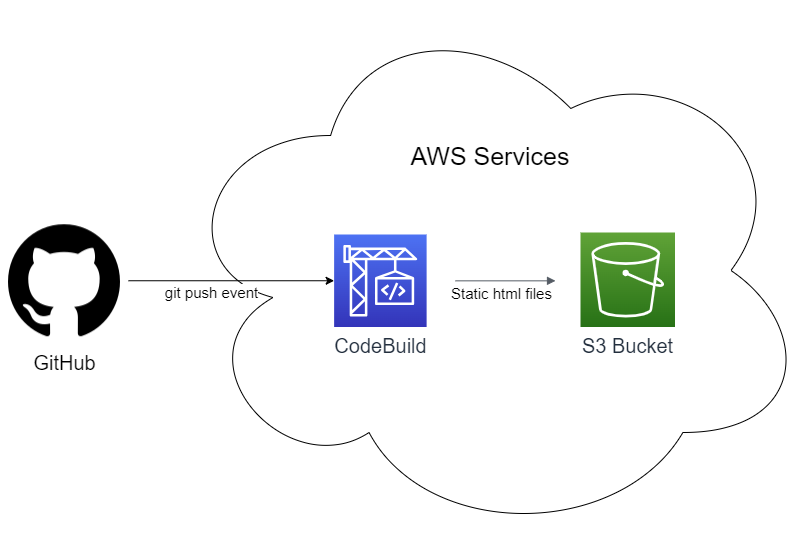

The diagram above was exported from draw.io. Its source (the exported page's mxGraphModel, read from the mxfile embedded in the PNG):
<mxGraphModel dx="1509" dy="5" grid="1" gridSize="10" guides="1" tooltips="1" connect="1" arrows="1" fold="1" page="1" pageScale="1" pageWidth="1169" pageHeight="827" math="0" shadow="0">
  <root>
    <mxCell id="0" />
    <mxCell id="1" parent="0" />
    <mxCell id="xacgWF0-cT94w1typfg0-8" value="&lt;font style=&quot;font-size: 20px;&quot;&gt;GitHub&lt;br&gt;&lt;/font&gt;" style="shape=image;html=1;verticalAlign=top;verticalLabelPosition=bottom;labelBackgroundColor=#ffffff;imageAspect=0;aspect=fixed;image=https://cdn4.iconfinder.com/data/icons/ionicons/512/icon-social-github-128.png" vertex="1" parent="1">
      <mxGeometry x="250" y="1226.25" width="128" height="128" as="geometry" />
    </mxCell>
    <mxCell id="xacgWF0-cT94w1typfg0-17" value="" style="group;" vertex="1" connectable="0" parent="1">
      <mxGeometry x="420" y="1010" width="640.5" height="540" as="geometry" />
    </mxCell>
    <mxCell id="xacgWF0-cT94w1typfg0-5" value="&lt;p style=&quot;line-height: 40%;&quot;&gt;&lt;br&gt;&lt;/p&gt;" style="ellipse;shape=cloud;whiteSpace=wrap;html=1;labelBackgroundColor=#1688df;" vertex="1" parent="xacgWF0-cT94w1typfg0-17">
      <mxGeometry width="640.5" height="540" as="geometry" />
    </mxCell>
    <mxCell id="xacgWF0-cT94w1typfg0-6" value="&lt;font style=&quot;font-size: 20px;&quot;&gt;S3 Bucket&lt;/font&gt;" style="sketch=0;points=[[0,0,0],[0.25,0,0],[0.5,0,0],[0.75,0,0],[1,0,0],[0,1,0],[0.25,1,0],[0.5,1,0],[0.75,1,0],[1,1,0],[0,0.25,0],[0,0.5,0],[0,0.75,0],[1,0.25,0],[1,0.5,0],[1,0.75,0]];outlineConnect=0;fontColor=#232F3E;gradientColor=#60A337;gradientDirection=north;fillColor=#277116;strokeColor=#ffffff;dashed=0;verticalLabelPosition=bottom;verticalAlign=top;align=center;html=1;fontSize=12;fontStyle=0;aspect=fixed;shape=mxgraph.aws4.resourceIcon;resIcon=mxgraph.aws4.s3;" vertex="1" parent="xacgWF0-cT94w1typfg0-17">
      <mxGeometry x="410" y="232" width="94.5" height="94.5" as="geometry" />
    </mxCell>
    <mxCell id="xacgWF0-cT94w1typfg0-7" value="&lt;font style=&quot;font-size: 20px;&quot;&gt;CodeBuild&lt;/font&gt;" style="sketch=0;points=[[0,0,0],[0.25,0,0],[0.5,0,0],[0.75,0,0],[1,0,0],[0,1,0],[0.25,1,0],[0.5,1,0],[0.75,1,0],[1,1,0],[0,0.25,0],[0,0.5,0],[0,0.75,0],[1,0.25,0],[1,0.5,0],[1,0.75,0]];outlineConnect=0;fontColor=#232F3E;gradientColor=#4D72F3;gradientDirection=north;fillColor=#3334B9;strokeColor=#ffffff;dashed=0;verticalLabelPosition=bottom;verticalAlign=top;align=center;html=1;fontSize=12;fontStyle=0;aspect=fixed;shape=mxgraph.aws4.resourceIcon;resIcon=mxgraph.aws4.codebuild;" vertex="1" parent="xacgWF0-cT94w1typfg0-17">
      <mxGeometry x="163.62" y="234" width="92.5" height="92.5" as="geometry" />
    </mxCell>
    <mxCell id="xacgWF0-cT94w1typfg0-10" value="&lt;font style=&quot;font-size: 25px;&quot;&gt;AWS Services&lt;/font&gt;" style="text;html=1;strokeColor=none;fillColor=none;align=center;verticalAlign=middle;whiteSpace=wrap;rounded=0;" vertex="1" parent="xacgWF0-cT94w1typfg0-17">
      <mxGeometry x="215.37" y="140" width="209.75" height="30" as="geometry" />
    </mxCell>
    <mxCell id="xacgWF0-cT94w1typfg0-19" value="" style="edgeStyle=orthogonalEdgeStyle;html=1;endArrow=block;elbow=vertical;startArrow=none;endFill=1;strokeColor=#545B64;rounded=0;" edge="1" parent="xacgWF0-cT94w1typfg0-17">
      <mxGeometry width="100" relative="1" as="geometry">
        <mxPoint x="285" y="280.3399999999999" as="sourcePoint" />
        <mxPoint x="385" y="280.3399999999999" as="targetPoint" />
      </mxGeometry>
    </mxCell>
    <mxCell id="xacgWF0-cT94w1typfg0-24" value="&lt;font style=&quot;font-size: 15px;&quot;&gt;Static html files&lt;/font&gt;" style="edgeLabel;html=1;align=center;verticalAlign=middle;resizable=0;points=[];" vertex="1" connectable="0" parent="xacgWF0-cT94w1typfg0-19">
      <mxGeometry x="0.3621" relative="1" as="geometry">
        <mxPoint x="-23" y="12" as="offset" />
      </mxGeometry>
    </mxCell>
    <mxCell id="xacgWF0-cT94w1typfg0-26" value="" style="endArrow=classic;html=1;rounded=0;exitX=1;exitY=0.5;exitDx=0;exitDy=0;entryX=0;entryY=0.5;entryDx=0;entryDy=0;entryPerimeter=0;" edge="1" parent="1" source="xacgWF0-cT94w1typfg0-8" target="xacgWF0-cT94w1typfg0-7">
      <mxGeometry width="50" height="50" relative="1" as="geometry">
        <mxPoint x="550" y="1280" as="sourcePoint" />
        <mxPoint x="600" y="1230" as="targetPoint" />
      </mxGeometry>
    </mxCell>
    <mxCell id="xacgWF0-cT94w1typfg0-27" value="&lt;font style=&quot;font-size: 15px;&quot;&gt;git push event&lt;/font&gt;" style="edgeLabel;html=1;align=center;verticalAlign=middle;resizable=0;points=[];" vertex="1" connectable="0" parent="xacgWF0-cT94w1typfg0-26">
      <mxGeometry x="-0.4026" y="-3" relative="1" as="geometry">
        <mxPoint x="21" y="8" as="offset" />
      </mxGeometry>
    </mxCell>
  </root>
</mxGraphModel>